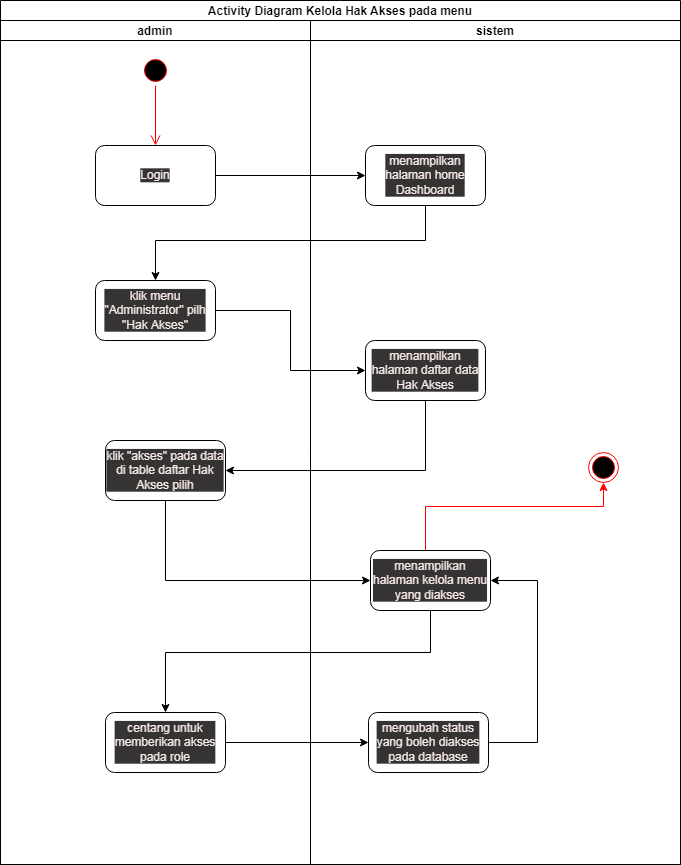

The diagram above was exported from draw.io. Its source (the exported page's mxGraphModel, read from the mxfile embedded in the PNG):
<mxGraphModel dx="1566" dy="697" grid="0" gridSize="10" guides="1" tooltips="1" connect="1" arrows="1" fold="1" page="0" pageScale="1" pageWidth="850" pageHeight="1100" math="0" shadow="0">
  <root>
    <mxCell id="0" />
    <mxCell id="1" parent="0" />
    <mxCell id="47hbmEwKZ8ilx9ZTWkcr-1" value="Activity Diagram Kelola Hak Akses pada menu" style="swimlane;childLayout=stackLayout;resizeParent=1;resizeParentMax=0;startSize=20;" parent="1" vertex="1">
      <mxGeometry x="132" y="40" width="680" height="864" as="geometry" />
    </mxCell>
    <mxCell id="47hbmEwKZ8ilx9ZTWkcr-2" value="admin" style="swimlane;startSize=20;" parent="47hbmEwKZ8ilx9ZTWkcr-1" vertex="1">
      <mxGeometry y="20" width="310" height="844" as="geometry">
        <mxRectangle y="20" width="30" height="460" as="alternateBounds" />
      </mxGeometry>
    </mxCell>
    <mxCell id="47hbmEwKZ8ilx9ZTWkcr-3" value="" style="ellipse;html=1;shape=startState;fillColor=#000000;strokeColor=#ff0000;" parent="47hbmEwKZ8ilx9ZTWkcr-2" vertex="1">
      <mxGeometry x="140" y="35" width="30" height="30" as="geometry" />
    </mxCell>
    <mxCell id="47hbmEwKZ8ilx9ZTWkcr-4" value="" style="edgeStyle=orthogonalEdgeStyle;html=1;verticalAlign=bottom;endArrow=open;endSize=8;strokeColor=#ff0000;rounded=0;entryX=0.5;entryY=0;entryDx=0;entryDy=0;exitX=0.5;exitY=1;exitDx=0;exitDy=0;" parent="47hbmEwKZ8ilx9ZTWkcr-2" source="47hbmEwKZ8ilx9ZTWkcr-3" target="47hbmEwKZ8ilx9ZTWkcr-5" edge="1">
      <mxGeometry relative="1" as="geometry">
        <mxPoint x="130" y="65" as="targetPoint" />
      </mxGeometry>
    </mxCell>
    <mxCell id="47hbmEwKZ8ilx9ZTWkcr-5" value="Login" style="rounded=1;whiteSpace=wrap;html=1;" parent="47hbmEwKZ8ilx9ZTWkcr-2" vertex="1">
      <mxGeometry x="95" y="125" width="120" height="60" as="geometry" />
    </mxCell>
    <mxCell id="47hbmEwKZ8ilx9ZTWkcr-6" value="klik menu &quot;Administrator&quot; pilh &quot;Hak Akses&quot;" style="rounded=1;whiteSpace=wrap;html=1;" parent="47hbmEwKZ8ilx9ZTWkcr-2" vertex="1">
      <mxGeometry x="95" y="260" width="120" height="60" as="geometry" />
    </mxCell>
    <mxCell id="47hbmEwKZ8ilx9ZTWkcr-7" value="klik &quot;akses&quot; pada data di table daftar Hak Akses pilih" style="rounded=1;whiteSpace=wrap;html=1;" parent="47hbmEwKZ8ilx9ZTWkcr-2" vertex="1">
      <mxGeometry x="105" y="420" width="120" height="60" as="geometry" />
    </mxCell>
    <mxCell id="RW_ruXa9Q0sQNSSNxMj0-2" value="centang untuk memberikan akses pada role" style="rounded=1;whiteSpace=wrap;html=1;" parent="47hbmEwKZ8ilx9ZTWkcr-2" vertex="1">
      <mxGeometry x="105" y="692" width="120" height="60" as="geometry" />
    </mxCell>
    <mxCell id="47hbmEwKZ8ilx9ZTWkcr-8" value="sistem" style="swimlane;startSize=20;" parent="47hbmEwKZ8ilx9ZTWkcr-1" vertex="1">
      <mxGeometry x="310" y="20" width="370" height="844" as="geometry" />
    </mxCell>
    <mxCell id="47hbmEwKZ8ilx9ZTWkcr-9" value="menampilkan halaman home Dashboard" style="rounded=1;whiteSpace=wrap;html=1;" parent="47hbmEwKZ8ilx9ZTWkcr-8" vertex="1">
      <mxGeometry x="55" y="125" width="120" height="60" as="geometry" />
    </mxCell>
    <mxCell id="47hbmEwKZ8ilx9ZTWkcr-10" style="edgeStyle=orthogonalEdgeStyle;rounded=0;orthogonalLoop=1;jettySize=auto;html=1;strokeColor=#FF0000;exitX=0.5;exitY=0;exitDx=0;exitDy=0;" parent="47hbmEwKZ8ilx9ZTWkcr-8" source="RW_ruXa9Q0sQNSSNxMj0-1" target="47hbmEwKZ8ilx9ZTWkcr-19" edge="1">
      <mxGeometry relative="1" as="geometry">
        <Array as="points">
          <mxPoint x="115" y="530" />
          <mxPoint x="115" y="486" />
          <mxPoint x="293" y="486" />
        </Array>
        <mxPoint x="82" y="476" as="sourcePoint" />
      </mxGeometry>
    </mxCell>
    <mxCell id="47hbmEwKZ8ilx9ZTWkcr-11" value="menampilkan halaman daftar data Hak Akses" style="rounded=1;whiteSpace=wrap;html=1;" parent="47hbmEwKZ8ilx9ZTWkcr-8" vertex="1">
      <mxGeometry x="55" y="320" width="120" height="60" as="geometry" />
    </mxCell>
    <mxCell id="47hbmEwKZ8ilx9ZTWkcr-19" value="" style="ellipse;html=1;shape=endState;fillColor=#000000;strokeColor=#ff0000;" parent="47hbmEwKZ8ilx9ZTWkcr-8" vertex="1">
      <mxGeometry x="278" y="432" width="30" height="30" as="geometry" />
    </mxCell>
    <mxCell id="RW_ruXa9Q0sQNSSNxMj0-1" value="menampilkan halaman kelola menu yang diakses" style="rounded=1;whiteSpace=wrap;html=1;" parent="47hbmEwKZ8ilx9ZTWkcr-8" vertex="1">
      <mxGeometry x="60" y="530" width="120" height="60" as="geometry" />
    </mxCell>
    <mxCell id="RW_ruXa9Q0sQNSSNxMj0-6" style="edgeStyle=orthogonalEdgeStyle;rounded=0;orthogonalLoop=1;jettySize=auto;html=1;entryX=1;entryY=0.5;entryDx=0;entryDy=0;" parent="47hbmEwKZ8ilx9ZTWkcr-8" source="RW_ruXa9Q0sQNSSNxMj0-4" target="RW_ruXa9Q0sQNSSNxMj0-1" edge="1">
      <mxGeometry relative="1" as="geometry">
        <Array as="points">
          <mxPoint x="227" y="722" />
          <mxPoint x="227" y="560" />
        </Array>
      </mxGeometry>
    </mxCell>
    <mxCell id="RW_ruXa9Q0sQNSSNxMj0-4" value="mengubah status yang boleh diakses pada database" style="rounded=1;whiteSpace=wrap;html=1;" parent="47hbmEwKZ8ilx9ZTWkcr-8" vertex="1">
      <mxGeometry x="58" y="692" width="120" height="60" as="geometry" />
    </mxCell>
    <mxCell id="47hbmEwKZ8ilx9ZTWkcr-20" style="edgeStyle=orthogonalEdgeStyle;rounded=0;orthogonalLoop=1;jettySize=auto;html=1;entryX=0;entryY=0.5;entryDx=0;entryDy=0;" parent="47hbmEwKZ8ilx9ZTWkcr-1" source="47hbmEwKZ8ilx9ZTWkcr-5" target="47hbmEwKZ8ilx9ZTWkcr-9" edge="1">
      <mxGeometry relative="1" as="geometry" />
    </mxCell>
    <mxCell id="47hbmEwKZ8ilx9ZTWkcr-21" style="edgeStyle=orthogonalEdgeStyle;rounded=0;orthogonalLoop=1;jettySize=auto;html=1;entryX=0.5;entryY=0;entryDx=0;entryDy=0;" parent="47hbmEwKZ8ilx9ZTWkcr-1" source="47hbmEwKZ8ilx9ZTWkcr-9" target="47hbmEwKZ8ilx9ZTWkcr-6" edge="1">
      <mxGeometry relative="1" as="geometry">
        <Array as="points">
          <mxPoint x="425" y="240" />
          <mxPoint x="155" y="240" />
        </Array>
      </mxGeometry>
    </mxCell>
    <mxCell id="47hbmEwKZ8ilx9ZTWkcr-22" style="edgeStyle=orthogonalEdgeStyle;rounded=0;orthogonalLoop=1;jettySize=auto;html=1;entryX=0;entryY=0.5;entryDx=0;entryDy=0;" parent="47hbmEwKZ8ilx9ZTWkcr-1" source="47hbmEwKZ8ilx9ZTWkcr-6" target="47hbmEwKZ8ilx9ZTWkcr-11" edge="1">
      <mxGeometry relative="1" as="geometry" />
    </mxCell>
    <mxCell id="47hbmEwKZ8ilx9ZTWkcr-23" style="edgeStyle=orthogonalEdgeStyle;rounded=0;orthogonalLoop=1;jettySize=auto;html=1;entryX=1;entryY=0.5;entryDx=0;entryDy=0;" parent="47hbmEwKZ8ilx9ZTWkcr-1" source="47hbmEwKZ8ilx9ZTWkcr-11" target="47hbmEwKZ8ilx9ZTWkcr-7" edge="1">
      <mxGeometry relative="1" as="geometry">
        <Array as="points">
          <mxPoint x="425" y="470" />
        </Array>
      </mxGeometry>
    </mxCell>
    <mxCell id="47hbmEwKZ8ilx9ZTWkcr-24" style="edgeStyle=orthogonalEdgeStyle;rounded=0;orthogonalLoop=1;jettySize=auto;html=1;entryX=0;entryY=0.5;entryDx=0;entryDy=0;" parent="47hbmEwKZ8ilx9ZTWkcr-1" source="47hbmEwKZ8ilx9ZTWkcr-7" target="RW_ruXa9Q0sQNSSNxMj0-1" edge="1">
      <mxGeometry relative="1" as="geometry">
        <Array as="points">
          <mxPoint x="165" y="580" />
        </Array>
        <mxPoint x="385" y="580" as="targetPoint" />
      </mxGeometry>
    </mxCell>
    <mxCell id="RW_ruXa9Q0sQNSSNxMj0-3" style="edgeStyle=orthogonalEdgeStyle;rounded=0;orthogonalLoop=1;jettySize=auto;html=1;entryX=0.5;entryY=0;entryDx=0;entryDy=0;" parent="47hbmEwKZ8ilx9ZTWkcr-1" source="RW_ruXa9Q0sQNSSNxMj0-1" target="RW_ruXa9Q0sQNSSNxMj0-2" edge="1">
      <mxGeometry relative="1" as="geometry">
        <Array as="points">
          <mxPoint x="430" y="652" />
          <mxPoint x="165" y="652" />
        </Array>
      </mxGeometry>
    </mxCell>
    <mxCell id="RW_ruXa9Q0sQNSSNxMj0-5" style="edgeStyle=orthogonalEdgeStyle;rounded=0;orthogonalLoop=1;jettySize=auto;html=1;entryX=0;entryY=0.5;entryDx=0;entryDy=0;" parent="47hbmEwKZ8ilx9ZTWkcr-1" source="RW_ruXa9Q0sQNSSNxMj0-2" target="RW_ruXa9Q0sQNSSNxMj0-4" edge="1">
      <mxGeometry relative="1" as="geometry" />
    </mxCell>
  </root>
</mxGraphModel>